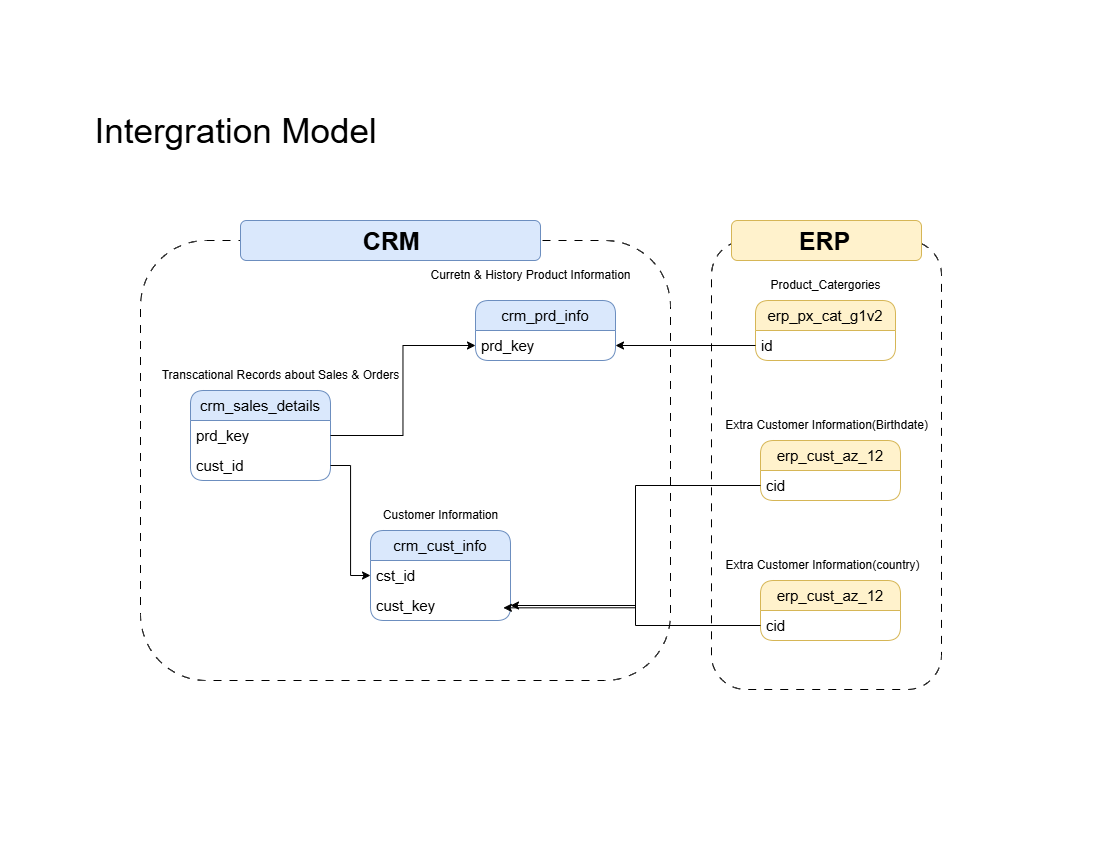

The diagram above was exported from draw.io. Its source (the exported page's mxGraphModel, read from the mxfile embedded in the PNG):
<mxGraphModel dx="1389" dy="835" grid="0" gridSize="10" guides="1" tooltips="1" connect="1" arrows="1" fold="1" page="1" pageScale="1" pageWidth="1100" pageHeight="850" background="none" math="0" shadow="0">
  <root>
    <mxCell id="0" />
    <mxCell id="1" parent="0" />
    <mxCell id="veF-1gApdyEPgtWV0-RB-37" value="" style="rounded=1;whiteSpace=wrap;html=1;fillColor=none;dashed=1;dashPattern=8 8;" parent="1" vertex="1">
      <mxGeometry x="711" y="240" width="230" height="449" as="geometry" />
    </mxCell>
    <mxCell id="veF-1gApdyEPgtWV0-RB-34" value="" style="rounded=1;whiteSpace=wrap;html=1;fillColor=none;dashed=1;dashPattern=8 8;align=left;" parent="1" vertex="1">
      <mxGeometry x="140" y="240" width="530" height="440" as="geometry" />
    </mxCell>
    <mxCell id="veF-1gApdyEPgtWV0-RB-1" value="&lt;font style=&quot;font-size: 35px;&quot;&gt;Intergration Mod&lt;span style=&quot;background-color: transparent; color: light-dark(rgb(0, 0, 0), rgb(255, 255, 255));&quot;&gt;el&amp;nbsp;&lt;/span&gt;&lt;/font&gt;" style="text;html=1;align=center;verticalAlign=middle;resizable=0;points=[];autosize=1;strokeColor=none;fillColor=default;" parent="1" vertex="1">
      <mxGeometry x="80" y="100" width="320" height="60" as="geometry" />
    </mxCell>
    <mxCell id="veF-1gApdyEPgtWV0-RB-2" value="crm_cust_info" style="swimlane;fontStyle=0;childLayout=stackLayout;horizontal=1;startSize=30;horizontalStack=0;resizeParent=1;resizeParentMax=0;resizeLast=0;collapsible=1;marginBottom=0;whiteSpace=wrap;html=1;fontSize=15;rounded=1;fillColor=#dae8fc;strokeColor=#6c8ebf;" parent="1" vertex="1">
      <mxGeometry x="370" y="530" width="140" height="90" as="geometry" />
    </mxCell>
    <mxCell id="veF-1gApdyEPgtWV0-RB-3" value="cst_id" style="text;strokeColor=none;fillColor=none;align=left;verticalAlign=middle;spacingLeft=4;spacingRight=4;overflow=hidden;points=[[0,0.5],[1,0.5]];portConstraint=eastwest;rotatable=0;whiteSpace=wrap;html=1;fontSize=15;fontStyle=0;rounded=1;" parent="veF-1gApdyEPgtWV0-RB-2" vertex="1">
      <mxGeometry y="30" width="140" height="30" as="geometry" />
    </mxCell>
    <mxCell id="veF-1gApdyEPgtWV0-RB-24" value="cust_key" style="text;strokeColor=none;fillColor=none;align=left;verticalAlign=middle;spacingLeft=4;spacingRight=4;overflow=hidden;points=[[0,0.5],[1,0.5]];portConstraint=eastwest;rotatable=0;whiteSpace=wrap;html=1;fontSize=15;fontStyle=0;rounded=1;" parent="veF-1gApdyEPgtWV0-RB-2" vertex="1">
      <mxGeometry y="60" width="140" height="30" as="geometry" />
    </mxCell>
    <mxCell id="veF-1gApdyEPgtWV0-RB-7" value="crm_prd_info" style="swimlane;fontStyle=0;childLayout=stackLayout;horizontal=1;startSize=30;horizontalStack=0;resizeParent=1;resizeParentMax=0;resizeLast=0;collapsible=1;marginBottom=0;whiteSpace=wrap;html=1;fontSize=15;rounded=1;fillColor=#dae8fc;strokeColor=#6c8ebf;" parent="1" vertex="1">
      <mxGeometry x="475" y="300" width="140" height="60" as="geometry" />
    </mxCell>
    <mxCell id="veF-1gApdyEPgtWV0-RB-8" value="prd_key" style="text;strokeColor=none;fillColor=none;align=left;verticalAlign=middle;spacingLeft=4;spacingRight=4;overflow=hidden;points=[[0,0.5],[1,0.5]];portConstraint=eastwest;rotatable=0;whiteSpace=wrap;html=1;fontSize=15;fontStyle=0;rounded=1;" parent="veF-1gApdyEPgtWV0-RB-7" vertex="1">
      <mxGeometry y="30" width="140" height="30" as="geometry" />
    </mxCell>
    <mxCell id="veF-1gApdyEPgtWV0-RB-9" value="Customer Information" style="text;html=1;align=center;verticalAlign=middle;resizable=0;points=[];autosize=1;strokeColor=none;fillColor=none;" parent="1" vertex="1">
      <mxGeometry x="370" y="500" width="140" height="30" as="geometry" />
    </mxCell>
    <mxCell id="veF-1gApdyEPgtWV0-RB-10" value="Curretn &amp;amp; History Product Information" style="text;html=1;align=center;verticalAlign=middle;resizable=0;points=[];autosize=1;strokeColor=none;fillColor=none;" parent="1" vertex="1">
      <mxGeometry x="420" y="260" width="220" height="30" as="geometry" />
    </mxCell>
    <mxCell id="veF-1gApdyEPgtWV0-RB-11" value="crm_sales_details" style="swimlane;fontStyle=0;childLayout=stackLayout;horizontal=1;startSize=30;horizontalStack=0;resizeParent=1;resizeParentMax=0;resizeLast=0;collapsible=1;marginBottom=0;whiteSpace=wrap;html=1;fontSize=15;rounded=1;fillColor=#dae8fc;strokeColor=#6c8ebf;" parent="1" vertex="1">
      <mxGeometry x="190" y="390" width="140" height="90" as="geometry" />
    </mxCell>
    <mxCell id="veF-1gApdyEPgtWV0-RB-12" value="prd_key" style="text;strokeColor=none;fillColor=none;align=left;verticalAlign=middle;spacingLeft=4;spacingRight=4;overflow=hidden;points=[[0,0.5],[1,0.5]];portConstraint=eastwest;rotatable=0;whiteSpace=wrap;html=1;fontSize=15;fontStyle=0;rounded=1;" parent="veF-1gApdyEPgtWV0-RB-11" vertex="1">
      <mxGeometry y="30" width="140" height="30" as="geometry" />
    </mxCell>
    <mxCell id="veF-1gApdyEPgtWV0-RB-14" value="cust_id" style="text;strokeColor=none;fillColor=none;align=left;verticalAlign=middle;spacingLeft=4;spacingRight=4;overflow=hidden;points=[[0,0.5],[1,0.5]];portConstraint=eastwest;rotatable=0;whiteSpace=wrap;html=1;fontSize=15;fontStyle=0;rounded=1;" parent="veF-1gApdyEPgtWV0-RB-11" vertex="1">
      <mxGeometry y="60" width="140" height="30" as="geometry" />
    </mxCell>
    <mxCell id="veF-1gApdyEPgtWV0-RB-13" value="Transcational Records about Sales &amp;amp; Orders" style="text;html=1;align=center;verticalAlign=middle;resizable=0;points=[];autosize=1;strokeColor=none;fillColor=none;" parent="1" vertex="1">
      <mxGeometry x="150" y="360" width="260" height="30" as="geometry" />
    </mxCell>
    <mxCell id="veF-1gApdyEPgtWV0-RB-16" style="edgeStyle=orthogonalEdgeStyle;rounded=0;orthogonalLoop=1;jettySize=auto;html=1;exitX=1;exitY=0.5;exitDx=0;exitDy=0;entryX=0;entryY=0.5;entryDx=0;entryDy=0;" parent="1" source="veF-1gApdyEPgtWV0-RB-12" target="veF-1gApdyEPgtWV0-RB-8" edge="1">
      <mxGeometry relative="1" as="geometry" />
    </mxCell>
    <mxCell id="veF-1gApdyEPgtWV0-RB-17" style="edgeStyle=orthogonalEdgeStyle;rounded=0;orthogonalLoop=1;jettySize=auto;html=1;entryX=0;entryY=0.5;entryDx=0;entryDy=0;" parent="1" source="veF-1gApdyEPgtWV0-RB-14" target="veF-1gApdyEPgtWV0-RB-3" edge="1">
      <mxGeometry relative="1" as="geometry" />
    </mxCell>
    <mxCell id="veF-1gApdyEPgtWV0-RB-21" value="erp_cust_az_12" style="swimlane;fontStyle=0;childLayout=stackLayout;horizontal=1;startSize=30;horizontalStack=0;resizeParent=1;resizeParentMax=0;resizeLast=0;collapsible=1;marginBottom=0;whiteSpace=wrap;html=1;fontSize=15;rounded=1;fillColor=#fff2cc;strokeColor=#d6b656;" parent="1" vertex="1">
      <mxGeometry x="760" y="440" width="140" height="60" as="geometry" />
    </mxCell>
    <mxCell id="veF-1gApdyEPgtWV0-RB-22" value="cid" style="text;strokeColor=none;fillColor=none;align=left;verticalAlign=middle;spacingLeft=4;spacingRight=4;overflow=hidden;points=[[0,0.5],[1,0.5]];portConstraint=eastwest;rotatable=0;whiteSpace=wrap;html=1;fontSize=15;fontStyle=0;rounded=1;" parent="veF-1gApdyEPgtWV0-RB-21" vertex="1">
      <mxGeometry y="30" width="140" height="30" as="geometry" />
    </mxCell>
    <mxCell id="veF-1gApdyEPgtWV0-RB-23" value="Extra Customer Information(Birthdate&lt;span style=&quot;background-color: transparent; color: light-dark(rgb(0, 0, 0), rgb(255, 255, 255));&quot;&gt;)&lt;/span&gt;" style="text;html=1;align=center;verticalAlign=middle;resizable=0;points=[];autosize=1;strokeColor=none;fillColor=none;" parent="1" vertex="1">
      <mxGeometry x="711" y="410" width="230" height="30" as="geometry" />
    </mxCell>
    <mxCell id="veF-1gApdyEPgtWV0-RB-25" style="edgeStyle=orthogonalEdgeStyle;rounded=0;orthogonalLoop=1;jettySize=auto;html=1;entryX=0.949;entryY=0.578;entryDx=0;entryDy=0;entryPerimeter=0;" parent="1" source="veF-1gApdyEPgtWV0-RB-22" target="veF-1gApdyEPgtWV0-RB-24" edge="1">
      <mxGeometry relative="1" as="geometry" />
    </mxCell>
    <mxCell id="veF-1gApdyEPgtWV0-RB-26" value="erp_cust_az_12" style="swimlane;fontStyle=0;childLayout=stackLayout;horizontal=1;startSize=30;horizontalStack=0;resizeParent=1;resizeParentMax=0;resizeLast=0;collapsible=1;marginBottom=0;whiteSpace=wrap;html=1;fontSize=15;rounded=1;fillColor=#fff2cc;strokeColor=#d6b656;" parent="1" vertex="1">
      <mxGeometry x="760" y="580" width="140" height="60" as="geometry" />
    </mxCell>
    <mxCell id="veF-1gApdyEPgtWV0-RB-27" value="cid" style="text;strokeColor=none;fillColor=none;align=left;verticalAlign=middle;spacingLeft=4;spacingRight=4;overflow=hidden;points=[[0,0.5],[1,0.5]];portConstraint=eastwest;rotatable=0;whiteSpace=wrap;html=1;fontSize=15;fontStyle=0;rounded=1;" parent="veF-1gApdyEPgtWV0-RB-26" vertex="1">
      <mxGeometry y="30" width="140" height="30" as="geometry" />
    </mxCell>
    <mxCell id="veF-1gApdyEPgtWV0-RB-28" value="Extra Customer Information(country)" style="text;html=1;align=center;verticalAlign=middle;resizable=0;points=[];autosize=1;strokeColor=none;fillColor=none;" parent="1" vertex="1">
      <mxGeometry x="712" y="550" width="220" height="30" as="geometry" />
    </mxCell>
    <mxCell id="veF-1gApdyEPgtWV0-RB-30" value="erp_px_cat_g1v2" style="swimlane;fontStyle=0;childLayout=stackLayout;horizontal=1;startSize=30;horizontalStack=0;resizeParent=1;resizeParentMax=0;resizeLast=0;collapsible=1;marginBottom=0;whiteSpace=wrap;html=1;fontSize=15;rounded=1;fillColor=#fff2cc;strokeColor=#d6b656;" parent="1" vertex="1">
      <mxGeometry x="755" y="300" width="140" height="60" as="geometry" />
    </mxCell>
    <mxCell id="veF-1gApdyEPgtWV0-RB-31" value="id" style="text;strokeColor=none;fillColor=none;align=left;verticalAlign=middle;spacingLeft=4;spacingRight=4;overflow=hidden;points=[[0,0.5],[1,0.5]];portConstraint=eastwest;rotatable=0;whiteSpace=wrap;html=1;fontSize=15;fontStyle=0;rounded=1;" parent="veF-1gApdyEPgtWV0-RB-30" vertex="1">
      <mxGeometry y="30" width="140" height="30" as="geometry" />
    </mxCell>
    <mxCell id="veF-1gApdyEPgtWV0-RB-32" style="edgeStyle=orthogonalEdgeStyle;rounded=0;orthogonalLoop=1;jettySize=auto;html=1;entryX=1;entryY=0.5;entryDx=0;entryDy=0;" parent="1" source="veF-1gApdyEPgtWV0-RB-27" target="veF-1gApdyEPgtWV0-RB-24" edge="1">
      <mxGeometry relative="1" as="geometry" />
    </mxCell>
    <mxCell id="veF-1gApdyEPgtWV0-RB-33" value="Product_Catergories" style="text;html=1;align=center;verticalAlign=middle;resizable=0;points=[];autosize=1;strokeColor=none;fillColor=none;" parent="1" vertex="1">
      <mxGeometry x="760" y="270" width="130" height="30" as="geometry" />
    </mxCell>
    <mxCell id="veF-1gApdyEPgtWV0-RB-35" style="edgeStyle=orthogonalEdgeStyle;rounded=0;orthogonalLoop=1;jettySize=auto;html=1;entryX=1;entryY=0.5;entryDx=0;entryDy=0;" parent="1" source="veF-1gApdyEPgtWV0-RB-31" target="veF-1gApdyEPgtWV0-RB-8" edge="1">
      <mxGeometry relative="1" as="geometry" />
    </mxCell>
    <mxCell id="veF-1gApdyEPgtWV0-RB-38" value="&lt;b&gt;&lt;font style=&quot;font-size: 25px;&quot;&gt;&lt;span style=&quot;white-space: pre;&quot;&gt;&#09;&lt;/span&gt;&lt;span style=&quot;white-space: pre;&quot;&gt;&#09;&lt;/span&gt;CRM&lt;span style=&quot;white-space: pre;&quot;&gt;&#09;&lt;/span&gt;&lt;span style=&quot;white-space: pre;&quot;&gt;&#09;&lt;/span&gt;&lt;/font&gt;&lt;/b&gt;" style="text;html=1;align=center;verticalAlign=middle;resizable=0;points=[];autosize=1;strokeColor=#6c8ebf;fillColor=#dae8fc;rounded=1;" parent="1" vertex="1">
      <mxGeometry x="240" y="220" width="300" height="40" as="geometry" />
    </mxCell>
    <mxCell id="veF-1gApdyEPgtWV0-RB-39" value="&lt;b&gt;&lt;font style=&quot;font-size: 25px;&quot;&gt;&lt;span style=&quot;white-space: pre;&quot;&gt;&#09;&lt;/span&gt;ERP&lt;span style=&quot;white-space: pre;&quot;&gt;&#09;&lt;span style=&quot;white-space: pre;&quot;&gt;&#09;&lt;/span&gt;&lt;/span&gt;&lt;/font&gt;&lt;/b&gt;" style="text;html=1;align=center;verticalAlign=middle;resizable=0;points=[];autosize=1;strokeColor=#d6b656;fillColor=#fff2cc;rounded=1;" parent="1" vertex="1">
      <mxGeometry x="731" y="220" width="190" height="40" as="geometry" />
    </mxCell>
  </root>
</mxGraphModel>